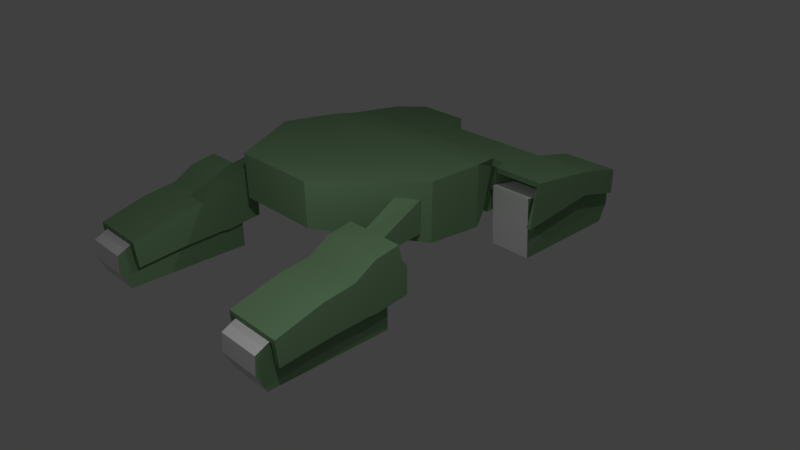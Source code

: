 # Source: RiperX3.blend  (saved by Blender 2.79.0; exported with 4.5.12 LTS)
import bpy
from mathutils import Matrix  # noqa: F401  (used for matrix-valued properties, if any)

bpy.ops.wm.read_factory_settings(use_empty=True)
scene = bpy.context.scene
scene.name = 'Scene'

# ---- collections
col_collection_1 = bpy.data.collections.new('Collection 1'); scene.collection.children.link(col_collection_1)

# ---- materials (node trees are filled in below, after node groups)
mat_material_001 = bpy.data.materials.new('Material.001')
mat_material_001.alpha_threshold = 0.0
mat_material_001.use_transparent_shadow = False
mat_material_001.diffuse_color = (0.1957, 0.3383, 0.1821, 1.0)
mat_material_001.specular_color = (0.2564, 0.2564, 0.2564)
mat_material_001.roughness = 0.5
mat_material_001.specular_intensity = 0.0
mat_material_002 = bpy.data.materials.new('Material.002')
mat_material_002.alpha_threshold = 0.0
mat_material_002.use_transparent_shadow = False
mat_material_002.roughness = 0.5
mat_material_003 = bpy.data.materials.new('Material.003')
mat_material_003.alpha_threshold = 0.0
mat_material_003.use_transparent_shadow = False
mat_material_003.roughness = 0.5

# ---- material node trees

# ---- world
world_world = bpy.data.worlds.new('World'); scene.world = world_world
world_world.color = (0.05088, 0.05088, 0.05088)
world_world.use_sun_shadow = False
world_world.sun_shadow_jitter_overblur = 0.0
world_world.cycles.sampling_method = 'MANUAL'

# ---- cameras
cam_camera = bpy.data.cameras.new('Camera')
cam_camera.clip_end = 100.0
cam_camera.lens = 35.0
cam_camera.sensor_width = 32.0
cam_camera.sensor_height = 18.0
cam_camera.ortho_scale = 7.314
cam_camera.dof.focus_distance = 0.0
cam_camera.dof.aperture_fstop = 128.0

# ---- lights
light_lamp_001 = bpy.data.lights.new('Lamp.001', 'POINT')
light_lamp_001.transmission_factor = 0.0
light_lamp_001.cutoff_distance = 30.0
light_lamp_001.energy = 100.0
light_lamp_001.shadow_buffer_clip_start = 1.001
light_lamp_001.shadow_soft_size = 0.1
light_lamp_001.shadow_maximum_resolution = 0.006
light_lamp_001.use_absolute_resolution = True
light_lamp = bpy.data.lights.new('Lamp', 'POINT')
light_lamp.transmission_factor = 0.0
light_lamp.cutoff_distance = 30.0
light_lamp.energy = 100.0
light_lamp.shadow_buffer_clip_start = 1.001
light_lamp.shadow_soft_size = 0.1
light_lamp.shadow_maximum_resolution = 0.006
light_lamp.use_absolute_resolution = True

# ---- meshes
me_cube_001 = bpy.data.meshes.new('Cube.001')
me_cube_001.from_pydata([(1.305, -0.1877, 3.059), (-1.329, -0.1877, 3.059), (1.305, -0.1942, -0.2384), (-1.329, -0.1942, -0.2384), (-1.121, 0.5649, 0.5559), (-1.714, 0.5649, 0.5559), (-1.121, 1.27, -0.3313), (-1.121, 1.275, -1.263), (-1.714, 1.27, -0.3313), (-1.714, 1.275, -1.263), (-1.121, 1.226, -2.215), (-1.121, 0.5616, -2.215), (-1.121, 1.186, 0.06327), (-1.714, 1.226, -2.215), (-1.714, 0.5616, -2.215), (-1.714, 1.186, 0.06327), (-1.814, 0.5307, 2.009), (-1.021, 1.199, 0.2474), (-1.021, 0.5307, 2.009), (-1.814, 1.199, 0.2474), (-1.021, 1.199, 0.02501), (-1.021, 0.4795, 0.8348), (-1.814, 0.4795, 0.8348), (-1.814, 1.199, 0.02501), (-1.748, 1.199, 0.2474), (-1.087, 1.199, 0.2474), (-1.087, 0.5307, 2.009), (-1.748, 0.5307, 2.009), (-1.748, 1.199, 0.02501), (-1.087, 1.199, 0.02501), (-1.087, 0.4795, 0.8348), (-1.087, 0.4795, -0.5741), (-1.748, 1.186, -1.089), (-1.021, 0.4795, -0.5741), (-1.748, 0.4795, -0.5741), (-1.021, 1.186, -1.089), (-1.087, 1.186, -1.089), (-1.814, 1.186, -1.089), (-1.814, 0.4795, -0.5741), (-1.748, 0.4795, 0.8348), (-1.021, 0.7793, 1.129), (-1.021, 0.9506, 0.9171), (-1.814, 0.7793, 1.129), (-1.814, 0.9506, 0.9171), (-1.087, 0.9506, -0.8631), (-1.087, 0.715, -0.7544), (-1.748, 0.9506, -0.8631), (-1.748, 0.715, -0.7544), (-1.021, 0.715, -0.7544), (-1.814, 0.715, -0.7544), (-1.814, 0.9506, -0.8631), (-1.748, 0.9506, 0.5649), (-1.748, 0.715, 0.7772), (-1.087, 0.9506, 0.5649), (-1.087, 0.715, 0.7772), (-1.087, 0.9506, 0.9171), (-1.087, 0.7793, 1.129), (-1.748, 0.9506, 0.9171), (-1.748, 0.7793, 1.129), (-1.087, 0.6637, -0.7925), (-1.748, 0.6637, -0.7925), (-1.021, 0.6637, -0.7925), (-1.748, 0.6637, 0.577), (-1.087, 0.6637, 0.577), (-1.087, 0.6637, 1.793), (-1.748, 0.6637, 1.793), (-1.021, 0.6637, 1.793), (-1.814, 0.6637, 1.793), (-1.814, 0.6637, -0.7925), (-1.021, 0.5121, 1.246), (-1.814, 0.5121, 1.246), (-1.748, 0.5121, 1.246), (-1.087, 0.5121, 1.246), (1.714, 0.5649, 0.5559), (1.121, 0.5649, 0.5559), (1.714, 1.27, -0.3313), (1.714, 1.275, -1.263), (1.121, 1.27, -0.3313), (1.121, 1.275, -1.263), (1.714, 1.226, -2.215), (1.714, 0.5616, -2.215), (1.714, 1.186, 0.06327), (1.121, 1.226, -2.215), (1.121, 0.5616, -2.215), (1.121, 1.186, 0.06327), (1.021, 0.5307, 2.009), (1.814, 1.199, 0.2474), (1.814, 0.5307, 2.009), (1.021, 1.199, 0.2474), (1.814, 1.199, 0.02501), (1.814, 0.4795, 0.8348), (1.021, 0.4795, 0.8348), (1.021, 1.199, 0.02501), (1.087, 1.199, 0.2474), (1.748, 1.199, 0.2474), (1.748, 0.5307, 2.009), (1.087, 0.5307, 2.009), (1.087, 1.199, 0.02501), (1.748, 1.199, 0.02501), (1.748, 0.4795, 0.8348), (1.748, 0.4795, -0.5741), (1.087, 1.186, -1.089), (1.814, 0.4795, -0.5741), (1.087, 0.4795, -0.5741), (1.814, 1.186, -1.089), (1.748, 1.186, -1.089), (1.021, 1.186, -1.089), (1.021, 0.4795, -0.5741), (1.087, 0.4795, 0.8348), (1.814, 0.7793, 1.129), (1.814, 0.9506, 0.9171), (1.021, 0.7793, 1.129), (1.021, 0.9506, 0.9171), (1.748, 0.9506, -0.8631), (1.748, 0.715, -0.7544), (1.087, 0.9506, -0.8631), (1.087, 0.715, -0.7544), (1.814, 0.9506, -0.8631), (1.814, 0.715, -0.7544), (1.021, 0.715, -0.7544), (1.021, 0.9506, -0.8631), (1.087, 0.9506, 0.5649), (1.087, 0.715, 0.7772), (1.748, 0.9506, 0.5649), (1.748, 0.715, 0.7772), (1.748, 0.9506, 0.9171), (1.748, 0.7793, 1.129), (1.087, 0.9506, 0.9171), (1.087, 0.7793, 1.129), (1.748, 0.6637, -0.7925), (1.087, 0.6637, -0.7925), (1.814, 0.6637, -0.7925), (1.087, 0.6637, 0.577), (1.748, 0.6637, 0.577), (1.748, 0.6637, 1.793), (1.087, 0.6637, 1.793), (1.814, 0.6637, 1.793), (1.021, 0.6637, 1.793), (1.021, 0.6637, -0.7925), (1.814, 0.5121, 1.246), (1.021, 0.5121, 1.246), (1.087, 0.5121, 1.246), (1.748, 0.5121, 1.246), (-1.714, -0.4013, 1.132), (-1.121, -0.4013, 1.132), (-1.714, -1.109, -0.3313), (-1.714, -1.114, -1.263), (-1.121, -1.109, -0.3313), (-1.121, -1.114, -1.263), (-1.714, -1.064, -2.215), (-1.714, -0.4248, -2.215), (-1.714, -1.023, 0.06327), (-1.121, -1.064, -2.215), (-1.121, -0.4248, -2.215), (-1.121, -1.023, 0.06327), (-1.106, -0.4282, 2.01), (-1.106, -0.8101, 1.559), (-1.767, -0.4282, 2.01), (-1.767, -0.8101, 1.559), (-1.767, -0.4349, 1.691), (-1.767, -0.8172, 0.9575), (-1.106, -0.4349, 1.691), (-1.106, -0.8142, 1.209), (-1.04, -0.8261, 0.1917), (-1.04, -0.3752, -0.2889), (-1.833, -0.3752, -0.2889), (-1.833, -0.8291, 0.1917), (-1.106, -0.3752, -0.2889), (-1.106, -0.8261, 0.1917), (-1.767, -0.3752, -0.2889), (-1.767, -0.8291, 0.1917), (-1.04, -0.8101, 1.559), (-1.04, -0.4282, 2.01), (-1.833, -0.8101, 1.559), (-1.833, -0.4282, 2.01), (-1.04, -1.077, -0.3985), (-1.767, -1.077, -0.3985), (-1.833, -1.077, -0.3985), (-1.106, -1.077, -0.3985), (-1.767, -1.078, 0.7239), (-1.106, -1.078, 0.7239), (-1.767, -1.076, 0.9448), (-1.106, -1.076, 0.9448), (-1.833, -1.078, 0.7239), (-1.833, -1.076, 0.9448), (-1.04, -1.076, 0.9448), (1.143, -0.4013, 1.132), (1.736, -0.4013, 1.132), (1.143, -1.109, -0.3313), (1.143, -1.114, -1.263), (1.736, -1.109, -0.3313), (1.736, -1.114, -1.263), (1.143, -1.064, -2.215), (1.143, -0.4248, -2.215), (1.143, -1.023, 0.06327), (1.736, -1.064, -2.215), (1.736, -0.4248, -2.215), (1.736, -1.023, 0.06327), (1.809, -1.076, 0.9448), (1.016, -1.076, 0.9448), (1.809, -1.078, 0.7239), (1.743, -1.076, 0.9448), (1.082, -1.076, 0.9448), (1.743, -1.078, 0.7239), (1.082, -1.078, 0.7239), (1.743, -1.077, -0.3985), (1.016, -1.077, -0.3985), (1.082, -1.077, -0.3985), (1.809, -1.077, -0.3985), (1.016, -0.4282, 2.01), (1.016, -0.8101, 1.559), (1.809, -0.4282, 2.01), (1.809, -0.8101, 1.559), (1.082, -0.8291, -0.06025), (1.082, -0.3752, -0.2889), (1.743, -0.8261, 0.1917), (1.743, -0.3752, -0.2889), (1.016, -0.8291, -0.06025), (1.016, -0.3752, -0.2889), (1.809, -0.3752, -0.2889), (1.809, -0.8261, 0.1917), (1.743, -0.8142, 1.209), (1.743, -0.4349, 1.691), (1.082, -0.8172, 0.9575), (1.082, -0.4349, 1.691), (1.082, -0.8101, 1.559), (1.082, -0.4282, 2.01), (1.743, -0.8101, 1.559), (1.743, -0.4282, 2.01), (-1.496, 0.5077, 0.9984), (-1.496, 0.5104, 1.736), (1.496, 0.5077, 0.9984), (1.496, 0.5104, 1.736), (-1.219, 0.5268, 1.079), (-1.219, 0.5295, 1.741), (1.219, 0.5268, 1.079), (1.219, 0.5295, 1.741), (-1.339, 0.188, 0.7911), (-1.174, 0.3041, 1.095), (-1.339, 0.1933, 2.578), (-1.174, 0.3094, 2.734), (1.327, 0.188, 0.7911), (1.327, 0.1933, 2.578), (1.084, 0.3094, 2.734), (1.084, 0.3041, 1.095), (1.146, -0.3743, 2.73), (-1.17, -0.3743, 2.73), (1.396, 0.1689, 3.343), (-1.423, 0.1689, 3.343), (1.398, 0.1715, 0.2766), (-1.422, 0.1715, 0.2766), (0.5732, 0.6562, 3.749), (-0.5972, 0.6562, 3.749), (0.5732, 0.6497, 1.468), (-0.5972, 0.6497, 1.468)], [], [(218, 164, 3, 2), (209, 172, 171, 210), (246, 245, 0, 1), (238, 237, 229, 233), (15, 12, 6, 8), (9, 8, 6, 7), (14, 13, 10, 11), (10, 13, 9, 7), (14, 11, 4, 5), (7, 6, 12, 4, 11, 10), (5, 15, 8, 9, 13, 14), (57, 24, 19, 43), (72, 69, 18, 26), (28, 23, 19, 24), (4, 12, 15, 5), (53, 29, 36, 44), (62, 63, 30, 39), (50, 37, 32, 46), (70, 71, 27, 16), (29, 20, 35, 36), (62, 39, 34, 60), (21, 30, 31, 33), (23, 28, 32, 37), (39, 22, 38, 34), (57, 55, 25, 24), (41, 17, 25, 55), (20, 29, 25, 17), (71, 39, 30, 72), (66, 40, 56, 64), (40, 41, 55, 56), (65, 64, 56, 58), (58, 56, 55, 57), (49, 68, 38, 22, 70, 16, 67, 42, 43, 19, 23, 37, 50), (28, 51, 46, 32), (51, 52, 47, 46), (59, 45, 48, 61), (68, 49, 47, 60), (49, 50, 46, 47), (28, 29, 53, 51), (51, 53, 54, 52), (63, 54, 45, 59), (54, 53, 44, 45), (28, 24, 25, 29), (65, 58, 42, 67), (58, 57, 43, 42), (27, 65, 67, 16), (30, 63, 59, 31), (38, 68, 60, 34), (31, 59, 61, 33), (27, 26, 64, 65), (18, 66, 64, 26), (52, 62, 60, 47), (52, 54, 63, 62), (27, 71, 72, 26), (22, 39, 71, 70), (30, 21, 69, 72), (84, 81, 75, 77), (78, 77, 75, 76), (83, 82, 79, 80), (79, 82, 78, 76), (83, 80, 73, 74), (76, 75, 81, 73, 80, 79), (74, 84, 77, 78, 82, 83), (127, 93, 88, 112), (142, 139, 87, 95), (97, 92, 88, 93), (73, 81, 84, 74), (123, 98, 105, 113), (132, 133, 99, 108), (120, 106, 101, 115), (140, 141, 96, 85), (113, 105, 104, 117), (98, 89, 104, 105), (132, 108, 103, 130), (90, 99, 100, 102), (92, 97, 101, 106), (108, 91, 107, 103), (127, 125, 94, 93), (110, 86, 94, 125), (89, 98, 94, 86), (141, 108, 99, 142), (136, 109, 126, 134), (109, 110, 125, 126), (135, 134, 126, 128), (128, 126, 125, 127), (90, 102, 131, 118, 117, 104, 89, 86, 110, 109, 136, 87, 139), (97, 121, 115, 101), (121, 122, 116, 115), (129, 114, 118, 131), (114, 113, 117, 118), (138, 119, 116, 130), (119, 120, 115, 116), (97, 98, 123, 121), (121, 123, 124, 122), (133, 124, 114, 129), (124, 123, 113, 114), (91, 140, 85, 137, 111, 112, 88, 92, 106, 120, 119, 138, 107), (97, 93, 94, 98), (135, 128, 111, 137), (128, 127, 112, 111), (96, 135, 137, 85), (99, 133, 129, 100), (107, 138, 130, 103), (100, 129, 131, 102), (96, 95, 134, 135), (87, 136, 134, 95), (122, 132, 130, 116), (122, 124, 133, 132), (96, 141, 142, 95), (91, 108, 141, 140), (99, 90, 139, 142), (154, 151, 145, 147), (148, 147, 145, 146), (153, 152, 149, 150), (149, 152, 148, 146), (153, 150, 143, 144), (146, 145, 151, 143, 150, 149), (144, 154, 147, 148, 152, 153), (143, 151, 154, 144), (155, 156, 171, 172), (183, 184, 173, 174, 165, 166, 177), (160, 179, 176, 170), (159, 160, 170, 169), (164, 163, 168, 167), (179, 181, 184, 183, 177, 176), (173, 184, 181, 158), (180, 179, 160, 159, 161, 162), (206, 207, 204, 202, 199), (175, 185, 182, 180, 178), (180, 182, 181, 179), (157, 155, 172, 164, 167, 161, 159, 169, 165, 174), (169, 170, 166, 165), (156, 182, 185, 171), (174, 173, 158, 157), (162, 161, 167, 168), (163, 175, 178, 168), (180, 162, 168, 178), (156, 158, 181, 182), (170, 176, 177, 166), (155, 157, 158, 156), (197, 194, 188, 190), (191, 190, 188, 189), (196, 195, 192, 193), (192, 195, 191, 189), (196, 193, 186, 187), (189, 188, 194, 186, 193, 192), (187, 197, 190, 191, 195, 196), (186, 194, 197, 187), (227, 201, 198, 212), (175, 163, 171, 185), (223, 204, 207, 213), (220, 208, 205, 215), (213, 207, 206, 217), (200, 198, 201, 203, 205, 208), (220, 219, 211, 212, 198, 200, 208), (227, 225, 202, 201), (210, 199, 202, 225), (209, 210, 225, 226), (228, 226, 225, 227), (203, 204, 223, 224, 222, 221), (203, 221, 215, 205), (221, 222, 216, 215), (214, 213, 217, 218), (219, 220, 215, 216), (224, 223, 213, 214), (209, 218, 2, 0, 245), (203, 201, 202, 204), (228, 227, 212, 211), (226, 228, 211, 219, 216, 222, 224, 214, 218, 209), (210, 217, 206, 199), (218, 217, 210, 171, 163, 164), (242, 241, 231, 232), (243, 242, 232, 236), (237, 239, 230, 229), (239, 240, 234, 230), (241, 244, 235, 231), (244, 243, 236, 235), (240, 238, 233, 234), (172, 209, 245, 246), (164, 172, 246, 1, 3), (3, 1, 248, 250), (0, 2, 249, 247), (2, 3, 250, 249), (1, 0, 247, 248), (247, 249, 253, 251), (250, 248, 252, 254), (248, 247, 251, 252), (249, 250, 254, 253), (252, 251, 253, 254), (45, 44, 36, 35, 48), (21, 33, 61, 48, 35, 20, 17, 41, 40, 66, 18, 69)])
me_cube_001.polygons.foreach_set('material_index', [0, 0, 0, 0, 2, 2, 2, 2, 2, 0, 0, 0, 0, 0, 2, 0, 0, 0, 0, 0, 0, 0, 0, 0, 0, 0, 0, 0, 0, 0, 0, 0, 0, 0, 0, 0, 0, 0, 0, 0, 0, 0, 0, 0, 0, 0, 0, 0, 0, 0, 0, 0, 0, 0, 0, 0, 1, 1, 1, 1, 1, 0, 0, 0, 0, 0, 1, 0, 0, 0, 0, 0, 0, 0, 0, 0, 0, 0, 0, 0, 0, 0, 0, 0, 0, 0, 0, 0, 0, 0, 0, 0, 0, 0, 0, 0, 0, 0, 0, 0, 0, 0, 0, 0, 0, 0, 0, 0, 0, 0, 0, 2, 2, 2, 2, 2, 0, 0, 2, 0, 0, 0, 0, 0, 0, 0, 0, 0, 0, 0, 0, 0, 0, 0, 0, 0, 0, 0, 0, 0, 1, 1, 1, 1, 1, 0, 0, 1, 0, 0, 0, 0, 0, 0, 0, 0, 0, 0, 0, 0, 0, 0, 0, 0, 0, 0, 0, 0, 0, 0, 0, 0, 0, 0, 0, 0, 0, 0, 0, 0, 0, 0, 0, 0, 0, 0, 0, 0, 0, 0, 0])
_uv = me_cube_001.uv_layers.new(name='UVMap')
_uv.uv.foreach_set('vector', [0.5187, 0.9379, 0.3238, 0.9379, 0.2964, 0.92, 0.5461, 0.92, 0.2369, 0.3962, 0.07218, 0.3962, 0.07218, 0.3488, 0.2369, 0.3488, 0.06176, 0.454, 0.2473, 0.454, 0.2601, 0.4843, 0.049, 0.4843, 0.4189, 0.4611, 0.3113, 0.4237, 0.3503, 0.4914, 0.3723, 0.5001, 0.9896, 0.979, 0.9112, 0.979, 0.9112, 0.9619, 0.9896, 0.9619, 0.9896, 0.9048, 0.9896, 0.9619, 0.9112, 0.9619, 0.9112, 0.9048, 0.9896, 0.25, 0.9896, 0.8364, 0.9112, 0.8364, 0.9112, 0.25, 0.9112, 0.8364, 0.9896, 0.8364, 0.9896, 0.9048, 0.9112, 0.9048, 0.9896, 0.25, 0.9112, 0.25, 0.9112, 0.07017, 0.9896, 0.07017, 0.03759, 0.07455, 0.03955, 0.1307, 0.04789, 0.1389, 0.4511, 0.1389, 0.3869, 0.01722, 0.05782, 0.01722, 0.4484, 0.1397, 0.04517, 0.1397, 0.03682, 0.1315, 0.03487, 0.07539, 0.05509, 0.01807, 0.3842, 0.01807, 0.1162, 0.7532, 0.1162, 0.6329, 0.1261, 0.6329, 0.1261, 0.7532, 0.7554, 0.3635, 0.7613, 0.3635, 0.7613, 0.4312, 0.7554, 0.4312, 0.8563, 0.2815, 0.8546, 0.2815, 0.8547, 0.2758, 0.8563, 0.2758, 0.9876, 0.4582, 0.9876, 0.7359, 0.9105, 0.7359, 0.9105, 0.4582, 0.6215, 0.7573, 0.6215, 0.7318, 0.6421, 0.6885, 0.6472, 0.7016, 0.5765, 0.4236, 0.5765, 0.4793, 0.5498, 0.4793, 0.5498, 0.4236, 0.8546, 0.3182, 0.8546, 0.3099, 0.8563, 0.3099, 0.8563, 0.3182, 0.6908, 0.3635, 0.6967, 0.3635, 0.6967, 0.4312, 0.6908, 0.4312, 0.8732, 0.2815, 0.8749, 0.2815, 0.8749, 0.3099, 0.8732, 0.3099, 0.7662, 0.7629, 0.7636, 0.7763, 0.7383, 0.7213, 0.7415, 0.7095, 0.7613, 0.3268, 0.7554, 0.3268, 0.7554, 0.2016, 0.7613, 0.2016, 0.8546, 0.2815, 0.8563, 0.2815, 0.8563, 0.3099, 0.8546, 0.3099, 0.6967, 0.3268, 0.6908, 0.3268, 0.6908, 0.2016, 0.6967, 0.2016, 0.1162, 0.7532, 0.0179, 0.7532, 0.0179, 0.6329, 0.1162, 0.6329, 0.008063, 0.7532, 0.008062, 0.6329, 0.0179, 0.6329, 0.0179, 0.7532, 0.8749, 0.2815, 0.8732, 0.2815, 0.8732, 0.2758, 0.8749, 0.2758, 0.6967, 0.3635, 0.6967, 0.3268, 0.7554, 0.3268, 0.7554, 0.3635, 0.008063, 0.9126, 0.008062, 0.7992, 0.0179, 0.7992, 0.0179, 0.9126, 0.008062, 0.7992, 0.008063, 0.7532, 0.0179, 0.7532, 0.0179, 0.7992, 0.1162, 0.9126, 0.0179, 0.9126, 0.0179, 0.7992, 0.1162, 0.7992, 0.1162, 0.7992, 0.0179, 0.7992, 0.0179, 0.7532, 0.1162, 0.7532, 0.7539, 0.5139, 0.7769, 0.5107, 0.8655, 0.5272, 0.89, 0.6368, 0.8822, 0.6689, 0.8868, 0.7282, 0.8218, 0.7118, 0.757, 0.6606, 0.6744, 0.6446, 0.5481, 0.5932, 0.5443, 0.5759, 0.531, 0.4892, 0.6568, 0.5023, 0.7771, 0.7318, 0.7771, 0.7573, 0.7515, 0.7016, 0.7566, 0.6885, 0.7771, 0.7573, 0.7718, 0.7698, 0.7442, 0.7101, 0.7515, 0.7016, 0.874, 0.3264, 0.8739, 0.3248, 0.8755, 0.3246, 0.8757, 0.3262, 0.8546, 0.3264, 0.8546, 0.3248, 0.8563, 0.3248, 0.8563, 0.3264, 0.8546, 0.3248, 0.8546, 0.3182, 0.8563, 0.3182, 0.8563, 0.3248, 0.6709, 0.4236, 0.6709, 0.4793, 0.6207, 0.4793, 0.6207, 0.4236, 0.6207, 0.4236, 0.6207, 0.4793, 0.594, 0.4793, 0.594, 0.4236, 0.6325, 0.7629, 0.6269, 0.7698, 0.6544, 0.7101, 0.6571, 0.7095, 0.6269, 0.7698, 0.6215, 0.7573, 0.6472, 0.7016, 0.6544, 0.7101, 0.8563, 0.2815, 0.8563, 0.2758, 0.8732, 0.2758, 0.8732, 0.2815, 0.1162, 0.9126, 0.1162, 0.7992, 0.1261, 0.7992, 0.1261, 0.9126, 0.1162, 0.7992, 0.1162, 0.7532, 0.1261, 0.7532, 0.1261, 0.7992, 0.1162, 0.9553, 0.1162, 0.9126, 0.1261, 0.9126, 0.1261, 0.9553, 0.635, 0.7763, 0.6325, 0.7629, 0.6571, 0.7095, 0.6604, 0.7213, 0.8546, 0.3337, 0.8546, 0.3264, 0.8563, 0.3264, 0.8563, 0.3337, 0.8748, 0.3336, 0.874, 0.3264, 0.8757, 0.3262, 0.8765, 0.3334, 0.1162, 0.9553, 0.0179, 0.9553, 0.0179, 0.9126, 0.1162, 0.9126, 0.008063, 0.9553, 0.008063, 0.9126, 0.0179, 0.9126, 0.0179, 0.9553, 0.7718, 0.7698, 0.7662, 0.7629, 0.7415, 0.7095, 0.7442, 0.7101, 0.594, 0.4236, 0.594, 0.4793, 0.5765, 0.4793, 0.5765, 0.4236, 0.6967, 0.4312, 0.6967, 0.3635, 0.7554, 0.3635, 0.7554, 0.4312, 0.6908, 0.3268, 0.6967, 0.3268, 0.6967, 0.3635, 0.6908, 0.3635, 0.7554, 0.3268, 0.7613, 0.3268, 0.7613, 0.3635, 0.7554, 0.3635, 0.9896, 0.979, 0.9112, 0.979, 0.9112, 0.9619, 0.9896, 0.9619, 0.9896, 0.9048, 0.9896, 0.9619, 0.9112, 0.9619, 0.9112, 0.9048, 0.9896, 0.25, 0.9896, 0.8364, 0.9112, 0.8364, 0.9112, 0.25, 0.9112, 0.8364, 0.9896, 0.8364, 0.9896, 0.9048, 0.9112, 0.9048, 0.9896, 0.25, 0.9112, 0.25, 0.9112, 0.07017, 0.9896, 0.07017, 0.03759, 0.07455, 0.03955, 0.1307, 0.04789, 0.1389, 0.4511, 0.1389, 0.3869, 0.01722, 0.05782, 0.01722, 0.4484, 0.1397, 0.04517, 0.1397, 0.03682, 0.1315, 0.03487, 0.07539, 0.05509, 0.01807, 0.3842, 0.01807, 0.1157, 0.7528, 0.1157, 0.6324, 0.1256, 0.6324, 0.1256, 0.7528, 0.7555, 0.3635, 0.7614, 0.3635, 0.7614, 0.4312, 0.7555, 0.4312, 0.8821, 0.2815, 0.8804, 0.2815, 0.8804, 0.2758, 0.8821, 0.2758, 0.9922, 0.481, 0.9922, 0.7551, 0.9125, 0.7551, 0.9125, 0.481, 0.6604, 0.7573, 0.6604, 0.7318, 0.681, 0.6885, 0.6861, 0.7016, 0.5765, 0.4238, 0.5765, 0.4796, 0.5498, 0.4796, 0.5498, 0.4238, 0.8804, 0.3182, 0.8804, 0.3099, 0.8821, 0.3099, 0.8821, 0.3182, 0.6909, 0.3635, 0.6968, 0.3635, 0.6968, 0.4312, 0.6909, 0.4312, 0.8989, 0.3182, 0.8989, 0.3099, 0.9006, 0.3099, 0.9006, 0.3182, 0.8989, 0.2815, 0.9006, 0.2815, 0.9006, 0.3099, 0.8989, 0.3099, 0.7272, 0.7629, 0.7247, 0.7763, 0.6993, 0.7213, 0.7026, 0.7095, 0.7614, 0.3268, 0.7555, 0.3268, 0.7555, 0.2016, 0.7614, 0.2016, 0.8804, 0.2815, 0.8821, 0.2815, 0.8821, 0.3099, 0.8804, 0.3099, 0.6968, 0.3268, 0.6909, 0.3268, 0.6909, 0.2016, 0.6968, 0.2016, 0.1157, 0.7528, 0.0174, 0.7528, 0.0174, 0.6324, 0.1157, 0.6324, 0.007568, 0.7528, 0.007567, 0.6324, 0.0174, 0.6324, 0.0174, 0.7528, 0.9006, 0.2815, 0.8989, 0.2815, 0.8989, 0.2758, 0.9006, 0.2758, 0.6968, 0.3635, 0.6968, 0.3268, 0.7555, 0.3268, 0.7555, 0.3635, 0.007568, 0.9122, 0.007567, 0.7987, 0.0174, 0.7987, 0.0174, 0.9122, 0.007567, 0.7987, 0.007568, 0.7528, 0.0174, 0.7528, 0.0174, 0.7987, 0.1157, 0.9122, 0.0174, 0.9122, 0.0174, 0.7987, 0.1157, 0.7987, 0.1157, 0.7987, 0.0174, 0.7987, 0.0174, 0.7528, 0.1157, 0.7528, 0.888, 0.6377, 0.8687, 0.5281, 0.7809, 0.5116, 0.7577, 0.5147, 0.661, 0.503, 0.536, 0.4897, 0.5452, 0.5764, 0.5482, 0.5937, 0.6721, 0.6452, 0.7539, 0.6614, 0.8163, 0.7127, 0.8805, 0.7292, 0.8787, 0.6698, 0.7382, 0.7318, 0.7382, 0.7573, 0.7125, 0.7016, 0.7177, 0.6885, 0.7382, 0.7573, 0.7328, 0.7698, 0.7053, 0.7101, 0.7125, 0.7016, 0.8989, 0.3264, 0.8989, 0.3248, 0.9006, 0.3248, 0.9006, 0.3264, 0.8989, 0.3248, 0.8989, 0.3182, 0.9006, 0.3182, 0.9006, 0.3248, 0.8804, 0.3264, 0.8804, 0.3248, 0.8821, 0.3248, 0.8821, 0.3264, 0.8804, 0.3248, 0.8804, 0.3182, 0.8821, 0.3182, 0.8821, 0.3248, 0.6709, 0.4238, 0.6709, 0.4796, 0.6207, 0.4796, 0.6207, 0.4238, 0.6207, 0.4238, 0.6207, 0.4796, 0.5939, 0.4796, 0.5939, 0.4238, 0.6714, 0.7629, 0.6658, 0.7698, 0.6933, 0.7101, 0.696, 0.7095, 0.6658, 0.7698, 0.6604, 0.7573, 0.6861, 0.7016, 0.6933, 0.7101, 0.886, 0.6377, 0.8781, 0.6698, 0.8828, 0.7292, 0.8178, 0.7128, 0.753, 0.6615, 0.6704, 0.6455, 0.5441, 0.5942, 0.5403, 0.5769, 0.527, 0.4902, 0.6528, 0.5033, 0.7499, 0.5148, 0.7729, 0.5117, 0.8615, 0.5282, 0.8821, 0.2815, 0.8821, 0.2758, 0.8989, 0.2758, 0.8989, 0.2815, 0.1157, 0.9122, 0.1157, 0.7987, 0.1256, 0.7987, 0.1256, 0.9121, 0.1157, 0.7987, 0.1157, 0.7528, 0.1256, 0.7528, 0.1256, 0.7987, 0.1157, 0.9549, 0.1157, 0.9122, 0.1256, 0.9121, 0.1256, 0.9549, 0.674, 0.7763, 0.6714, 0.7629, 0.696, 0.7095, 0.6993, 0.7213, 0.8804, 0.3337, 0.8804, 0.3264, 0.8821, 0.3264, 0.8821, 0.3337, 0.8989, 0.3337, 0.8989, 0.3264, 0.9006, 0.3264, 0.9006, 0.3337, 0.1157, 0.9549, 0.0174, 0.9549, 0.0174, 0.9122, 0.1157, 0.9122, 0.007568, 0.9549, 0.007568, 0.9122, 0.0174, 0.9122, 0.0174, 0.9549, 0.7328, 0.7698, 0.7272, 0.7629, 0.7026, 0.7095, 0.7053, 0.7101, 0.5939, 0.4238, 0.5939, 0.4796, 0.5765, 0.4796, 0.5765, 0.4238, 0.6968, 0.4312, 0.6968, 0.3635, 0.7555, 0.3635, 0.7555, 0.4312, 0.6909, 0.3268, 0.6968, 0.3268, 0.6968, 0.3635, 0.6909, 0.3635, 0.7555, 0.3268, 0.7614, 0.3268, 0.7614, 0.3635, 0.7555, 0.3635, 0.9896, 0.979, 0.9112, 0.979, 0.9112, 0.9619, 0.9896, 0.9619, 0.9896, 0.9048, 0.9896, 0.9619, 0.9112, 0.9619, 0.9112, 0.9048, 0.9896, 0.25, 0.9896, 0.8364, 0.9112, 0.8364, 0.9112, 0.25, 0.9112, 0.8364, 0.9896, 0.8364, 0.9896, 0.9048, 0.9112, 0.9048, 0.9896, 0.25, 0.9112, 0.25, 0.9112, 0.07017, 0.9896, 0.07017, 0.4809, 0.07455, 0.4829, 0.1307, 0.4912, 0.1389, 0.8945, 0.1389, 0.8303, 0.01722, 0.5012, 0.01722, 0.8918, 0.1397, 0.4885, 0.1397, 0.4802, 0.1315, 0.4782, 0.07539, 0.4984, 0.01807, 0.8275, 0.01807, 0.9893, 0.6833, 0.9893, 0.9611, 0.9121, 0.9611, 0.9121, 0.6833, 0.2661, 0.9112, 0.2661, 0.8123, 0.2771, 0.8123, 0.2771, 0.9112, 0.8817, 0.8703, 0.8782, 0.891, 0.75, 0.9482, 0.5702, 0.9897, 0.5702, 0.7736, 0.7732, 0.8197, 0.8933, 0.7648, 0.4881, 0.6737, 0.5048, 0.6507, 0.5901, 0.6372, 0.5482, 0.6632, 0.4372, 0.7146, 0.4881, 0.6737, 0.5482, 0.6632, 0.5901, 0.6904, 0.8344, 0.3432, 0.8344, 0.3264, 0.836, 0.3264, 0.836, 0.3432, 0.8529, 0.2814, 0.8529, 0.2758, 0.8546, 0.2758, 0.8546, 0.2814, 0.8546, 0.3101, 0.8529, 0.3101, 0.1445, 0.8123, 0.1445, 0.7003, 0.1556, 0.7003, 0.1555, 0.8123, 0.4661, 0.6185, 0.5048, 0.6507, 0.4881, 0.6737, 0.4372, 0.7146, 0.4046, 0.6769, 0.4393, 0.6483, 0.8283, 0.3125, 0.8266, 0.3122, 0.8317, 0.2846, 0.8327, 0.2791, 0.8343, 0.2794, 0.8343, 0.3101, 0.8343, 0.2758, 0.836, 0.2758, 0.836, 0.2814, 0.836, 0.3101, 0.836, 0.2814, 0.836, 0.2758, 0.8529, 0.2758, 0.8529, 0.2814, 0.8529, 0.4018, 0.836, 0.4018, 0.8343, 0.4018, 0.8344, 0.3432, 0.836, 0.3432, 0.8361, 0.3937, 0.8529, 0.3937, 0.8529, 0.3432, 0.8546, 0.3432, 0.8546, 0.4018, 0.8529, 0.3432, 0.8529, 0.3264, 0.8546, 0.3264, 0.8546, 0.3432, 0.2661, 0.8123, 0.2661, 0.7003, 0.2772, 0.7003, 0.2771, 0.8123, 0.1444, 0.9112, 0.1445, 0.8123, 0.1555, 0.8123, 0.1555, 0.9112, 0.4393, 0.6483, 0.4046, 0.6769, 0.4316, 0.534, 0.4563, 0.5756, 0.8344, 0.3264, 0.8343, 0.3101, 0.836, 0.3101, 0.836, 0.3264, 0.4661, 0.6185, 0.4393, 0.6483, 0.4563, 0.5756, 0.4842, 0.5366, 0.2661, 0.8123, 0.1555, 0.8123, 0.1556, 0.7003, 0.2661, 0.7003, 0.8529, 0.3264, 0.8529, 0.3101, 0.8546, 0.3101, 0.8546, 0.3264, 0.2661, 0.9112, 0.1555, 0.9112, 0.1555, 0.8123, 0.2661, 0.8123, 0.9896, 0.979, 0.9112, 0.979, 0.9112, 0.9619, 0.9896, 0.9619, 0.9896, 0.9048, 0.9896, 0.9619, 0.9112, 0.9619, 0.9112, 0.9048, 0.9896, 0.25, 0.9896, 0.8364, 0.9112, 0.8364, 0.9112, 0.25, 0.9112, 0.8364, 0.9896, 0.8364, 0.9896, 0.9048, 0.9112, 0.9048, 0.9896, 0.25, 0.9112, 0.25, 0.9112, 0.07017, 0.9896, 0.07017, 0.4809, 0.07455, 0.4829, 0.1307, 0.4912, 0.1389, 0.8945, 0.1389, 0.8303, 0.01722, 0.5012, 0.01722, 0.8918, 0.1397, 0.4885, 0.1397, 0.4802, 0.1315, 0.4782, 0.07539, 0.4984, 0.01807, 0.8275, 0.01807, 0.9119, 0.9609, 0.9119, 0.6831, 0.9891, 0.6831, 0.9891, 0.9609, 0.2662, 0.8123, 0.2662, 0.7003, 0.2773, 0.7003, 0.2773, 0.8123, 0.0526, 0.1917, 0.07218, 0.2392, 0.07218, 0.3488, 0.0515, 0.2993, 0.4885, 0.6742, 0.5053, 0.6513, 0.5906, 0.6378, 0.5679, 0.6608, 0.8061, 0.3236, 0.8086, 0.3085, 0.8101, 0.3088, 0.8077, 0.3237, 0.8249, 0.3232, 0.8266, 0.3122, 0.8283, 0.3125, 0.8266, 0.3233, 0.8138, 0.2812, 0.8148, 0.2758, 0.8164, 0.2761, 0.8154, 0.2815, 0.8101, 0.3088, 0.8086, 0.3085, 0.7756, 0.8207, 0.5769, 0.7746, 0.5696, 0.9894, 0.7496, 0.9484, 0.8789, 0.8917, 0.8831, 0.8711, 0.8982, 0.7664, 0.2662, 0.8123, 0.1557, 0.8123, 0.1557, 0.7003, 0.2662, 0.7003, 0.1446, 0.8123, 0.1446, 0.7003, 0.1557, 0.7003, 0.1557, 0.8123, 0.1446, 0.9112, 0.1446, 0.8123, 0.1557, 0.8123, 0.1557, 0.9112, 0.2662, 0.9112, 0.1557, 0.9112, 0.1557, 0.8123, 0.2662, 0.8123, 0.4666, 0.619, 0.5053, 0.6513, 0.4885, 0.6742, 0.4377, 0.7151, 0.4051, 0.6773, 0.4398, 0.6488, 0.4666, 0.619, 0.4398, 0.6488, 0.4569, 0.5761, 0.4849, 0.5371, 0.4398, 0.6488, 0.4051, 0.6773, 0.4322, 0.5345, 0.4569, 0.5761, 0.826, 0.3368, 0.8249, 0.3232, 0.8266, 0.3233, 0.8277, 0.3366, 0.8073, 0.3393, 0.8061, 0.3236, 0.8077, 0.3237, 0.809, 0.3391, 0.4377, 0.7151, 0.4885, 0.6742, 0.5679, 0.6608, 0.5906, 0.691, 0.3129, 0.3017, 0.3151, 0.1609, 0.336, 0.1641, 0.3362, 0.3659, 0.3212, 0.3458, 0.8154, 0.2815, 0.8164, 0.2761, 0.8327, 0.2791, 0.8317, 0.2846, 0.2662, 0.9112, 0.2662, 0.8123, 0.2773, 0.8123, 0.2773, 0.9112, 0.8326, 0.3965, 0.8155, 0.3983, 0.8137, 0.3985, 0.8073, 0.3393, 0.809, 0.3391, 0.8146, 0.3901, 0.8316, 0.3882, 0.826, 0.3368, 0.8277, 0.3366, 0.8343, 0.3963, 0.2369, 0.3488, 0.2369, 0.219, 0.2565, 0.1917, 0.2576, 0.2993, 0.2349, 0.1784, 0.2369, 0.219, 0.2369, 0.3488, 0.07218, 0.3488, 0.07218, 0.2392, 0.07038, 0.1865, 0.3079, 0.6535, 0.3079, 0.4207, 0.3443, 0.4949, 0.3379, 0.5443, 0.3476, 0.6841, 0.3079, 0.6535, 0.3379, 0.5443, 0.3617, 0.5513, 0.3113, 0.4237, 0.315, 0.6579, 0.3413, 0.5455, 0.3503, 0.4914, 0.315, 0.6579, 0.3465, 0.6847, 0.3646, 0.5521, 0.3413, 0.5455, 0.3079, 0.4207, 0.4177, 0.4644, 0.3689, 0.4934, 0.3443, 0.4949, 0.4177, 0.4644, 0.3476, 0.6841, 0.3617, 0.5513, 0.3689, 0.4934, 0.3465, 0.6847, 0.4189, 0.4611, 0.3723, 0.5001, 0.3646, 0.5521, 0.07218, 0.3962, 0.2369, 0.3962, 0.2473, 0.454, 0.06176, 0.454, 0.5911, 0.1609, 0.5934, 0.3017, 0.5851, 0.3458, 0.5701, 0.3659, 0.5702, 0.1641, 0.5702, 0.1641, 0.5701, 0.3659, 0.5475, 0.3834, 0.5471, 0.1957, 0.3362, 0.3659, 0.336, 0.1641, 0.359, 0.1956, 0.3587, 0.3833, 0.5461, 0.92, 0.2964, 0.92, 0.2876, 0.8601, 0.5549, 0.8601, 0.049, 0.4843, 0.2601, 0.4843, 0.2673, 0.5208, 0.04147, 0.5208, 0.3587, 0.3833, 0.359, 0.1956, 0.4173, 0.2687, 0.4172, 0.4083, 0.5471, 0.1957, 0.5475, 0.3834, 0.4889, 0.4083, 0.4889, 0.2687, 0.04147, 0.5208, 0.2673, 0.5208, 0.2014, 0.5716, 0.1076, 0.5716, 0.5549, 0.8601, 0.2876, 0.8601, 0.3658, 0.7384, 0.4767, 0.7384, 0.4889, 0.4083, 0.4172, 0.4083, 0.4173, 0.2687, 0.4889, 0.2687, 0.8739, 0.3248, 0.8732, 0.3182, 0.8732, 0.3099, 0.8749, 0.3099, 0.8755, 0.3246, 0.8858, 0.6372, 0.8653, 0.5276, 0.7773, 0.5111, 0.7542, 0.5142, 0.5322, 0.4893, 0.5423, 0.576, 0.5456, 0.5933, 0.6699, 0.6448, 0.752, 0.6609, 0.8149, 0.7122, 0.8793, 0.7287, 0.8768, 0.6693])
me_cube_001.materials.append(mat_material_001)
me_cube_001.materials.append(mat_material_002)
me_cube_001.materials.append(mat_material_003)
me_cube_001.use_remesh_preserve_volume = False
me_cube_001.use_remesh_preserve_attributes = False
me_cube_001.use_mirror_vertex_groups = False
me_cube_001.update()

# ---- objects
ob_lamp_001 = bpy.data.objects.new('Lamp.001', light_lamp_001)
ob_lamp = bpy.data.objects.new('Lamp', light_lamp)
ob_camera = bpy.data.objects.new('Camera', cam_camera)
ob_cube_001 = bpy.data.objects.new('Cube.001', me_cube_001)

# ---- transforms, parenting, visibility, modifiers, constraints
ob_lamp_001.location = (2.722, -3.321, 3.827)
ob_lamp_001.rotation_euler = (0.6503, 0.05522, 1.866)
ob_lamp_001.lock_rotations_4d = False
ob_lamp_001.empty_display_type = 'ARROWS'
ob_lamp_001.color = (0.0, 0.0, 0.0, 0.0)
ob_lamp_001.lineart.crease_threshold = 0.0
ob_lamp.location = (4.076, 1.005, 5.904)
ob_lamp.rotation_euler = (0.6503, 0.05522, 1.866)
ob_lamp.lock_rotations_4d = False
ob_lamp.empty_display_type = 'ARROWS'
ob_lamp.color = (0.0, 0.0, 0.0, 0.0)
ob_lamp.lineart.crease_threshold = 0.0
ob_camera.location = (7.481, -6.508, 5.344)
ob_camera.rotation_euler = (1.109, 0.0, 0.8149)
ob_camera.lock_rotations_4d = False
ob_camera.empty_display_type = 'ARROWS'
ob_camera.color = (0.0, 0.0, 0.0, 0.0)
ob_camera.display_type = 'WIRE'
ob_camera.lineart.crease_threshold = 0.0
ob_cube_001.location = (-0.006653, 0.1683, 0.6846)
ob_cube_001.rotation_euler = (0.0, -0.0, 3.142)
ob_cube_001.scale = (0.9501, 2.377, 0.2468)
ob_cube_001.lineart.crease_threshold = 0.0

# ---- collection membership
col_collection_1.objects.link(ob_lamp_001)
col_collection_1.objects.link(ob_lamp)
col_collection_1.objects.link(ob_camera)
col_collection_1.objects.link(ob_cube_001)

# ---- scene / render settings (as saved in the file)
scene.camera = ob_camera
scene.frame_start = 1; scene.frame_end = 2; scene.frame_set(2)
scene.render.engine = 'BLENDER_EEVEE_NEXT'
scene.render.resolution_percentage = 50
scene.render.dither_intensity = 0.0
scene.cycles.use_denoising = False
scene.cycles.samples = 128
scene.cycles.sampling_pattern = 'TABULATED_SOBOL'
scene.cycles.use_adaptive_sampling = False
scene.cycles.use_light_tree = False
scene.cycles.blur_glossy = 0.0
scene.cycles.sample_clamp_indirect = 0.0
scene.view_settings.view_transform = 'Standard'
bpy.context.view_layer.update()

